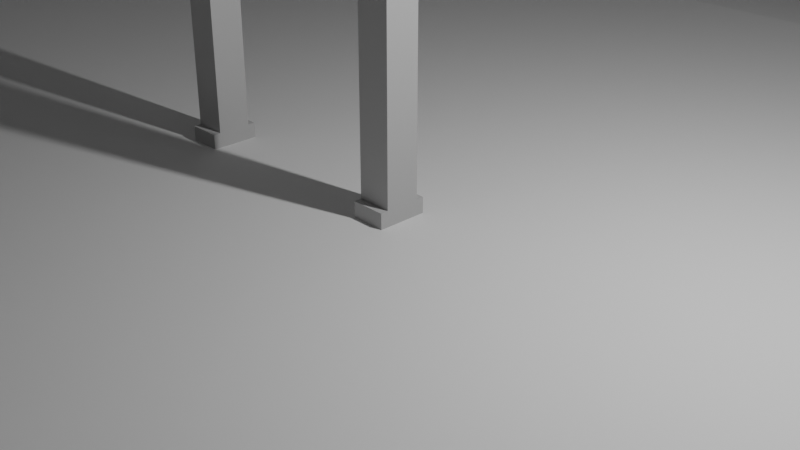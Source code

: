 # Source: testworld.blend  (saved by Blender 3.3.6; exported with 4.5.12 LTS)
import bpy
from mathutils import Matrix  # noqa: F401  (used for matrix-valued properties, if any)

bpy.ops.wm.read_factory_settings(use_empty=True)
scene = bpy.context.scene
scene.name = 'Scene'

# ---- collections
col_collection = bpy.data.collections.new('Collection'); scene.collection.children.link(col_collection)
col_walkmesh = bpy.data.collections.new('Walkmesh'); scene.collection.children.link(col_walkmesh)

# ---- materials (node trees are filled in below, after node groups)
mat_initialshadinggroup_002 = bpy.data.materials.new('initialShadingGroup.002')
mat_initialshadinggroup_002.surface_render_method = 'BLENDED'
mat_initialshadinggroup_002.blend_method = 'BLEND'
mat_initialshadinggroup_002.use_transparent_shadow = False
mat_initialshadinggroup_002.diffuse_color = (0.5, 0.5, 0.5, 1.0)
mat_initialshadinggroup_002.roughness = 1.0

# ---- material node trees
mat_initialshadinggroup_002.use_nodes = True; mat_initialshadinggroup_002.node_tree.nodes.clear()
_N = mat_initialshadinggroup_002.node_tree.nodes; _L = mat_initialshadinggroup_002.node_tree.links
n0 = _N.new('ShaderNodeBsdfPrincipled'); n0.name = 'Principled BSDF'; n0.location = (1200, 0)
n0.distribution = 'GGX'
n0.subsurface_method = 'RANDOM_WALK_SKIN'
n0.inputs[0].default_value = (0.5, 0.5, 0.5, 1.0)
n0.inputs[2].default_value = 1.0
n0.inputs[3].default_value = 1.0
n0.inputs[13].default_value = 0.0
n0.inputs[27].default_value = (0.0, 0.0, 0.0, 1.0)
n0.inputs[28].default_value = 1.0
n1 = _N.new('ShaderNodeOutputMaterial'); n1.name = 'Material Output'; n1.location = (1500, 0)
_L.new(n0.outputs[0], n1.inputs[0])
n1.is_active_output = True

# ---- world
world_world = bpy.data.worlds.new('World'); scene.world = world_world
world_world.use_nodes = True; world_world.node_tree.nodes.clear()
_N = world_world.node_tree.nodes; _L = world_world.node_tree.links
n0 = _N.new('ShaderNodeOutputWorld'); n0.name = 'World Output'; n0.location = (300, 300)
n1 = _N.new('ShaderNodeBackground'); n1.name = 'Background'; n1.location = (10, 300)
n1.inputs[0].default_value = (0.05088, 0.05088, 0.05088, 1.0)
_L.new(n1.outputs[0], n0.inputs[0])
n0.is_active_output = True
world_world.color = (0.05088, 0.05088, 0.05088)
world_world.use_sun_shadow = False
world_world.sun_shadow_jitter_overblur = 0.0

# ---- cameras
cam_camera = bpy.data.cameras.new('Camera')
cam_camera.clip_end = 100.0
cam_camera.ortho_scale = 7.314

# ---- lights
light_light = bpy.data.lights.new('Light', 'POINT')
light_light.transmission_factor = 0.0
light_light.energy = 1000.0
light_light.shadow_soft_size = 0.1
light_light.shadow_maximum_resolution = 0.006
light_light.use_absolute_resolution = True

# ---- meshes
me_legtest = bpy.data.meshes.new('legtest')
me_legtest.from_pydata([(0.0, -0.5, 0.5), (5.0, -0.5, 0.5), (0.0, 0.5, 0.5), (5.0, 0.5, 0.5), (0.0, 0.5, -0.5), (5.0, 0.5, -0.5), (0.0, -0.5, -0.5), (5.0, -0.5, -0.5), (5.0, -0.5, 0.5), (10.0, -0.5, 0.5), (5.0, 0.5, 0.5), (10.0, 0.5, 0.5), (5.0, 0.5, -0.5), (10.0, 0.5, -0.5), (5.0, -0.5, -0.5), (10.0, -0.5, -0.5)], [], [(0, 1, 3, 2), (2, 3, 5, 4), (4, 5, 7, 6), (6, 7, 1, 0), (1, 7, 5, 3), (6, 0, 2, 4), (8, 9, 11, 10), (10, 11, 13, 12), (12, 13, 15, 14), (14, 15, 9, 8), (9, 15, 13, 11), (14, 8, 10, 12)])
_uv = me_legtest.uv_layers.new(name='UVMap')
_uv.uv.foreach_set('vector', [0.375, 0.0, 0.625, 0.0, 0.625, 0.25, 0.375, 0.25, 0.375, 0.25, 0.625, 0.25, 0.625, 0.5, 0.375, 0.5, 0.375, 0.5, 0.625, 0.5, 0.625, 0.75, 0.375, 0.75, 0.375, 0.75, 0.625, 0.75, 0.625, 1.0, 0.375, 1.0, 0.625, 0.0, 0.875, 0.0, 0.875, 0.25, 0.625, 0.25, 0.125, 0.0, 0.375, 0.0, 0.375, 0.25, 0.125, 0.25, 0.375, 0.0, 0.625, 0.0, 0.625, 0.25, 0.375, 0.25, 0.375, 0.25, 0.625, 0.25, 0.625, 0.5, 0.375, 0.5, 0.375, 0.5, 0.625, 0.5, 0.625, 0.75, 0.375, 0.75, 0.375, 0.75, 0.625, 0.75, 0.625, 1.0, 0.375, 1.0, 0.625, 0.0, 0.875, 0.0, 0.875, 0.25, 0.625, 0.25, 0.125, 0.0, 0.375, 0.0, 0.375, 0.25, 0.125, 0.25])
_ca = me_legtest.color_attributes.new('Col', 'BYTE_COLOR', 'CORNER')
_ca.data.foreach_set('color', [0.1779, 0.01764, 0.05127, 1.0, 0.1779, 0.01764, 0.05127, 1.0, 0.1779, 0.01764, 0.05127, 1.0, 0.1779, 0.01764, 0.05127, 1.0, 0.1779, 0.01764, 0.05127, 1.0, 0.1779, 0.01764, 0.05127, 1.0, 0.1779, 0.01764, 0.05127, 1.0, 0.1779, 0.01764, 0.05127, 1.0, 0.1779, 0.01764, 0.05127, 1.0, 0.1779, 0.01764, 0.05127, 1.0, 0.1779, 0.01764, 0.05127, 1.0, 0.1779, 0.01764, 0.05127, 1.0, 0.1779, 0.01764, 0.05127, 1.0, 0.1779, 0.01764, 0.05127, 1.0, 0.1779, 0.01764, 0.05127, 1.0, 0.1779, 0.01764, 0.05127, 1.0, 0.1779, 0.01764, 0.05127, 1.0, 0.1779, 0.01764, 0.05127, 1.0, 0.1779, 0.01764, 0.05127, 1.0, 0.1779, 0.01764, 0.05127, 1.0, 0.1779, 0.01764, 0.05127, 1.0, 0.1779, 0.01764, 0.05127, 1.0, 0.1779, 0.01764, 0.05127, 1.0, 0.1779, 0.01764, 0.05127, 1.0, 0.1779, 0.01764, 0.05127, 1.0, 0.1779, 0.01764, 0.05127, 1.0, 0.1779, 0.01764, 0.05127, 1.0, 0.1779, 0.01764, 0.05127, 1.0, 0.1779, 0.01764, 0.05127, 1.0, 0.1779, 0.01764, 0.05127, 1.0, 0.1779, 0.01764, 0.05127, 1.0, 0.1779, 0.01764, 0.05127, 1.0, 0.1779, 0.01764, 0.05127, 1.0, 0.1779, 0.01764, 0.05127, 1.0, 0.1779, 0.01764, 0.05127, 1.0, 0.1779, 0.01764, 0.05127, 1.0, 0.1779, 0.01764, 0.05127, 1.0, 0.1779, 0.01764, 0.05127, 1.0, 0.1779, 0.01764, 0.05127, 1.0, 0.1779, 0.01764, 0.05127, 1.0, 0.1779, 0.01764, 0.05127, 1.0, 0.1779, 0.01764, 0.05127, 1.0, 0.1779, 0.01764, 0.05127, 1.0, 0.1779, 0.01764, 0.05127, 1.0, 0.1779, 0.01764, 0.05127, 1.0, 0.1779, 0.01764, 0.05127, 1.0, 0.1779, 0.01764, 0.05127, 1.0, 0.1779, 0.01764, 0.05127, 1.0])
me_legtest.materials.append(mat_initialshadinggroup_002)
me_legtest.use_paint_bone_selection = False
me_legtest.use_paint_mask = True
me_legtest.update()
me_legtest.normals_split_custom_set([tuple(v) for v in zip(*[iter([0.0, 0.0, 1.0, 0.0, 0.0, 1.0, 0.0, 0.0, 1.0, 0.0, 0.0, 1.0, 0.0, 1.0, 0.0, 0.0, 1.0, 0.0, 0.0, 1.0, 0.0, 0.0, 1.0, 0.0, 0.0, 0.0, -1.0, 0.0, 0.0, -1.0, 0.0, 0.0, -1.0, 0.0, 0.0, -1.0, 0.0, -1.0, 0.0, 0.0, -1.0, 0.0, 0.0, -1.0, 0.0, 0.0, -1.0, 0.0, 1.0, 0.0, 0.0, 1.0, 0.0, 0.0, 1.0, 0.0, 0.0, 1.0, 0.0, 0.0, -1.0, 0.0, 0.0, -1.0, 0.0, 0.0, -1.0, 0.0, 0.0, -1.0, 0.0, 0.0, 0.0, 0.0, 1.0, 0.0, 0.0, 1.0, 0.0, 0.0, 1.0, 0.0, 0.0, 1.0, 0.0, 1.0, 0.0, 0.0, 1.0, 0.0, 0.0, 1.0, 0.0, 0.0, 1.0, 0.0, 0.0, 0.0, -1.0, 0.0, 0.0, -1.0, 0.0, 0.0, -1.0, 0.0, 0.0, -1.0, 0.0, -1.0, 0.0, 0.0, -1.0, 0.0, 0.0, -1.0, 0.0, 0.0, -1.0, 0.0, 1.0, 0.0, 0.0, 1.0, 0.0, 0.0, 1.0, 0.0, 0.0, 1.0, 0.0, 0.0, -1.0, 0.0, 0.0, -1.0, 0.0, 0.0, -1.0, 0.0, 0.0, -1.0, 0.0, 0.0])] * 3)])
me_legtest_002 = bpy.data.meshes.new('legtest.002')
me_legtest_002.from_pydata([(0.0, -0.5, 0.5), (5.0, -0.5, 0.5), (0.0, 0.5, 0.5), (5.0, 0.5, 0.5), (0.0, 0.5, -0.5), (5.0, 0.5, -0.5), (0.0, -0.5, -0.5), (5.0, -0.5, -0.5), (5.0, -0.5, 0.5), (10.0, -0.5, 0.5), (5.0, 0.5, 0.5), (10.0, 0.5, 0.5), (5.0, 0.5, -0.5), (10.0, 0.5, -0.5), (5.0, -0.5, -0.5), (10.0, -0.5, -0.5)], [], [(0, 1, 3, 2), (2, 3, 5, 4), (4, 5, 7, 6), (6, 7, 1, 0), (1, 7, 5, 3), (6, 0, 2, 4), (8, 9, 11, 10), (10, 11, 13, 12), (12, 13, 15, 14), (14, 15, 9, 8), (9, 15, 13, 11), (14, 8, 10, 12)])
_uv = me_legtest_002.uv_layers.new(name='UVMap')
_uv.uv.foreach_set('vector', [0.375, 0.0, 0.625, 0.0, 0.625, 0.25, 0.375, 0.25, 0.375, 0.25, 0.625, 0.25, 0.625, 0.5, 0.375, 0.5, 0.375, 0.5, 0.625, 0.5, 0.625, 0.75, 0.375, 0.75, 0.375, 0.75, 0.625, 0.75, 0.625, 1.0, 0.375, 1.0, 0.625, 0.0, 0.875, 0.0, 0.875, 0.25, 0.625, 0.25, 0.125, 0.0, 0.375, 0.0, 0.375, 0.25, 0.125, 0.25, 0.375, 0.0, 0.625, 0.0, 0.625, 0.25, 0.375, 0.25, 0.375, 0.25, 0.625, 0.25, 0.625, 0.5, 0.375, 0.5, 0.375, 0.5, 0.625, 0.5, 0.625, 0.75, 0.375, 0.75, 0.375, 0.75, 0.625, 0.75, 0.625, 1.0, 0.375, 1.0, 0.625, 0.0, 0.875, 0.0, 0.875, 0.25, 0.625, 0.25, 0.125, 0.0, 0.375, 0.0, 0.375, 0.25, 0.125, 0.25])
_ca = me_legtest_002.color_attributes.new('Col', 'BYTE_COLOR', 'CORNER')
_ca.data.foreach_set('color', [1.0, 1.0, 1.0, 1.0, 1.0, 1.0, 1.0, 1.0, 1.0, 1.0, 1.0, 1.0, 1.0, 1.0, 1.0, 1.0, 1.0, 1.0, 1.0, 1.0, 1.0, 1.0, 1.0, 1.0, 1.0, 1.0, 1.0, 1.0, 1.0, 1.0, 1.0, 1.0, 1.0, 1.0, 1.0, 1.0, 1.0, 1.0, 1.0, 1.0, 1.0, 1.0, 1.0, 1.0, 1.0, 1.0, 1.0, 1.0, 1.0, 1.0, 1.0, 1.0, 1.0, 1.0, 1.0, 1.0, 1.0, 1.0, 1.0, 1.0, 1.0, 1.0, 1.0, 1.0, 1.0, 1.0, 1.0, 1.0, 1.0, 1.0, 1.0, 1.0, 1.0, 1.0, 1.0, 1.0, 1.0, 1.0, 1.0, 1.0, 1.0, 1.0, 1.0, 1.0, 1.0, 1.0, 1.0, 1.0, 1.0, 1.0, 1.0, 1.0, 1.0, 1.0, 1.0, 1.0, 1.0, 1.0, 1.0, 1.0, 1.0, 1.0, 1.0, 1.0, 1.0, 1.0, 1.0, 1.0, 1.0, 1.0, 1.0, 1.0, 1.0, 1.0, 1.0, 1.0, 1.0, 1.0, 1.0, 1.0, 1.0, 1.0, 1.0, 1.0, 1.0, 1.0, 1.0, 1.0, 1.0, 1.0, 1.0, 1.0, 1.0, 1.0, 1.0, 1.0, 1.0, 1.0, 1.0, 1.0, 1.0, 1.0, 1.0, 1.0, 1.0, 1.0, 1.0, 1.0, 1.0, 1.0, 1.0, 1.0, 1.0, 1.0, 1.0, 1.0, 1.0, 1.0, 1.0, 1.0, 1.0, 1.0, 1.0, 1.0, 1.0, 1.0, 1.0, 1.0, 1.0, 1.0, 1.0, 1.0, 1.0, 1.0, 1.0, 1.0, 1.0, 1.0, 1.0, 1.0, 1.0, 1.0, 1.0, 1.0, 1.0, 1.0, 1.0, 1.0, 1.0, 1.0, 1.0, 1.0])
me_legtest_002.materials.append(mat_initialshadinggroup_002)
me_legtest_002.update()
me_legtest_002.normals_split_custom_set([tuple(v) for v in zip(*[iter([0.0, 0.0, 1.0, 0.0, 0.0, 1.0, 0.0, 0.0, 1.0, 0.0, 0.0, 1.0, 0.0, 1.0, 0.0, 0.0, 1.0, 0.0, 0.0, 1.0, 0.0, 0.0, 1.0, 0.0, 0.0, 0.0, -1.0, 0.0, 0.0, -1.0, 0.0, 0.0, -1.0, 0.0, 0.0, -1.0, 0.0, -1.0, 0.0, 0.0, -1.0, 0.0, 0.0, -1.0, 0.0, 0.0, -1.0, 0.0, 1.0, 0.0, 0.0, 1.0, 0.0, 0.0, 1.0, 0.0, 0.0, 1.0, 0.0, 0.0, -1.0, 0.0, 0.0, -1.0, 0.0, 0.0, -1.0, 0.0, 0.0, -1.0, 0.0, 0.0, 0.0, 0.0, 1.0, 0.0, 0.0, 1.0, 0.0, 0.0, 1.0, 0.0, 0.0, 1.0, 0.0, 1.0, 0.0, 0.0, 1.0, 0.0, 0.0, 1.0, 0.0, 0.0, 1.0, 0.0, 0.0, 0.0, -1.0, 0.0, 0.0, -1.0, 0.0, 0.0, -1.0, 0.0, 0.0, -1.0, 0.0, -1.0, 0.0, 0.0, -1.0, 0.0, 0.0, -1.0, 0.0, 0.0, -1.0, 0.0, 1.0, 0.0, 0.0, 1.0, 0.0, 0.0, 1.0, 0.0, 0.0, 1.0, 0.0, 0.0, -1.0, 0.0, 0.0, -1.0, 0.0, 0.0, -1.0, 0.0, 0.0, -1.0, 0.0, 0.0])] * 3)])
me_cube = bpy.data.meshes.new('Cube')
me_cube.from_pydata([(-1.0, -1.0, -1.0), (-1.0, -1.0, 1.0), (-1.0, 1.0, -1.0), (-1.0, 1.0, 1.0), (1.0, -1.0, -1.0), (1.0, -1.0, 1.0), (1.0, 1.0, -1.0), (1.0, 1.0, 1.0)], [], [(0, 1, 3, 2), (2, 3, 7, 6), (6, 7, 5, 4), (4, 5, 1, 0), (2, 6, 4, 0), (7, 3, 1, 5)])
_uv = me_cube.uv_layers.new(name='UVMap')
_uv.uv.foreach_set('vector', [0.375, 0.0, 0.625, 0.0, 0.625, 0.25, 0.375, 0.25, 0.375, 0.25, 0.625, 0.25, 0.625, 0.5, 0.375, 0.5, 0.375, 0.5, 0.625, 0.5, 0.625, 0.75, 0.375, 0.75, 0.375, 0.75, 0.625, 0.75, 0.625, 1.0, 0.375, 1.0, 0.125, 0.5, 0.375, 0.5, 0.375, 0.75, 0.125, 0.75, 0.625, 0.5, 0.875, 0.5, 0.875, 0.75, 0.625, 0.75])
_ca = me_cube.color_attributes.new('Col', 'BYTE_COLOR', 'CORNER')
_ca.data.foreach_set('color', [1.0, 0.2542, 0.4072, 1.0, 1.0, 0.2542, 0.4072, 1.0, 1.0, 0.2542, 0.4072, 1.0, 1.0, 0.2542, 0.4072, 1.0, 1.0, 0.2542, 0.4072, 1.0, 1.0, 0.2542, 0.4072, 1.0, 1.0, 0.2542, 0.4072, 1.0, 1.0, 0.2542, 0.4072, 1.0, 1.0, 0.2542, 0.4072, 1.0, 1.0, 0.2542, 0.4072, 1.0, 1.0, 0.2542, 0.4072, 1.0, 1.0, 0.2542, 0.4072, 1.0, 1.0, 0.2542, 0.4072, 1.0, 1.0, 0.2542, 0.4072, 1.0, 1.0, 0.2542, 0.4072, 1.0, 1.0, 0.2542, 0.4072, 1.0, 1.0, 0.2542, 0.4072, 1.0, 1.0, 0.2542, 0.4072, 1.0, 1.0, 0.2542, 0.4072, 1.0, 1.0, 0.2542, 0.4072, 1.0, 1.0, 0.2542, 0.4072, 1.0, 1.0, 0.2542, 0.4072, 1.0, 1.0, 0.2542, 0.4072, 1.0, 1.0, 0.2542, 0.4072, 1.0])
me_cube.use_paint_bone_selection = False
me_cube.use_paint_mask = True
me_cube.update()
me_cone = bpy.data.meshes.new('Cone')
me_cone.from_pydata([(0.0, 1.0, -1.0), (0.1951, 0.9808, -1.0), (0.3827, 0.9239, -1.0), (0.5556, 0.8315, -1.0), (0.7071, 0.7071, -1.0), (0.8315, 0.5556, -1.0), (0.9239, 0.3827, -1.0), (0.9808, 0.1951, -1.0), (1.0, 0.0, -1.0), (0.9808, -0.1951, -1.0), (0.9239, -0.3827, -1.0), (0.8315, -0.5556, -1.0), (0.7071, -0.7071, -1.0), (0.5556, -0.8315, -1.0), (0.3827, -0.9239, -1.0), (0.1951, -0.9808, -1.0), (0.0, -1.0, -1.0), (-0.1951, -0.9808, -1.0), (-0.3827, -0.9239, -1.0), (-0.5556, -0.8315, -1.0), (-0.7071, -0.7071, -1.0), (-0.8315, -0.5556, -1.0), (-0.9239, -0.3827, -1.0), (-0.9808, -0.1951, -1.0), (-1.0, 0.0, -1.0), (-0.9808, 0.1951, -1.0), (-0.9239, 0.3827, -1.0), (-0.8315, 0.5556, -1.0), (-0.7071, 0.7071, -1.0), (-0.5556, 0.8315, -1.0), (-0.3827, 0.9239, -1.0), (-0.1951, 0.9808, -1.0), (0.0, 0.0, 1.0)], [], [(0, 32, 1), (1, 32, 2), (2, 32, 3), (3, 32, 4), (4, 32, 5), (5, 32, 6), (6, 32, 7), (7, 32, 8), (8, 32, 9), (9, 32, 10), (10, 32, 11), (11, 32, 12), (12, 32, 13), (13, 32, 14), (14, 32, 15), (15, 32, 16), (16, 32, 17), (17, 32, 18), (18, 32, 19), (19, 32, 20), (20, 32, 21), (21, 32, 22), (22, 32, 23), (23, 32, 24), (24, 32, 25), (25, 32, 26), (26, 32, 27), (27, 32, 28), (28, 32, 29), (29, 32, 30), (0, 1, 2, 3, 4, 5, 6, 7, 8, 9, 10, 11, 12, 13, 14, 15, 16, 17, 18, 19, 20, 21, 22, 23, 24, 25, 26, 27, 28, 29, 30, 31), (30, 32, 31), (31, 32, 0)])
_uv = me_cone.uv_layers.new(name='UVMap')
_uv.uv.foreach_set('vector', [0.25, 0.49, 0.25, 0.25, 0.2968, 0.4854, 0.2968, 0.4854, 0.25, 0.25, 0.3418, 0.4717, 0.3418, 0.4717, 0.25, 0.25, 0.3833, 0.4496, 0.3833, 0.4496, 0.25, 0.25, 0.4197, 0.4197, 0.4197, 0.4197, 0.25, 0.25, 0.4496, 0.3833, 0.4496, 0.3833, 0.25, 0.25, 0.4717, 0.3418, 0.4717, 0.3418, 0.25, 0.25, 0.4854, 0.2968, 0.4854, 0.2968, 0.25, 0.25, 0.49, 0.25, 0.49, 0.25, 0.25, 0.25, 0.4854, 0.2032, 0.4854, 0.2032, 0.25, 0.25, 0.4717, 0.1582, 0.4717, 0.1582, 0.25, 0.25, 0.4496, 0.1167, 0.4496, 0.1167, 0.25, 0.25, 0.4197, 0.08029, 0.4197, 0.08029, 0.25, 0.25, 0.3833, 0.05045, 0.3833, 0.05045, 0.25, 0.25, 0.3418, 0.02827, 0.3418, 0.02827, 0.25, 0.25, 0.2968, 0.01461, 0.2968, 0.01461, 0.25, 0.25, 0.25, 0.01, 0.25, 0.01, 0.25, 0.25, 0.2032, 0.01461, 0.2032, 0.01461, 0.25, 0.25, 0.1582, 0.02827, 0.1582, 0.02827, 0.25, 0.25, 0.1167, 0.05045, 0.1167, 0.05045, 0.25, 0.25, 0.08029, 0.08029, 0.08029, 0.08029, 0.25, 0.25, 0.05045, 0.1167, 0.05045, 0.1167, 0.25, 0.25, 0.02827, 0.1582, 0.02827, 0.1582, 0.25, 0.25, 0.01461, 0.2032, 0.01461, 0.2032, 0.25, 0.25, 0.01, 0.25, 0.01, 0.25, 0.25, 0.25, 0.01461, 0.2968, 0.01461, 0.2968, 0.25, 0.25, 0.02827, 0.3418, 0.02827, 0.3418, 0.25, 0.25, 0.05045, 0.3833, 0.05045, 0.3833, 0.25, 0.25, 0.08029, 0.4197, 0.08029, 0.4197, 0.25, 0.25, 0.1167, 0.4496, 0.1167, 0.4496, 0.25, 0.25, 0.1582, 0.4717, 0.75, 0.49, 0.7968, 0.4854, 0.8418, 0.4717, 0.8833, 0.4496, 0.9197, 0.4197, 0.9496, 0.3833, 0.9717, 0.3418, 0.9854, 0.2968, 0.99, 0.25, 0.9854, 0.2032, 0.9717, 0.1582, 0.9496, 0.1167, 0.9197, 0.08029, 0.8833, 0.05045, 0.8418, 0.02827, 0.7968, 0.01461, 0.75, 0.01, 0.7032, 0.01461, 0.6582, 0.02827, 0.6167, 0.05045, 0.5803, 0.08029, 0.5504, 0.1167, 0.5283, 0.1582, 0.5146, 0.2032, 0.51, 0.25, 0.5146, 0.2968, 0.5283, 0.3418, 0.5504, 0.3833, 0.5803, 0.4197, 0.6167, 0.4496, 0.6582, 0.4717, 0.7032, 0.4854, 0.1582, 0.4717, 0.25, 0.25, 0.2032, 0.4854, 0.2032, 0.4854, 0.25, 0.25, 0.25, 0.49])
_ca = me_cone.color_attributes.new('Col', 'BYTE_COLOR', 'CORNER')
_ca.data.foreach_set('color', [1.0, 0.6514, 0.0, 1.0, 1.0, 0.6514, 0.0, 1.0, 1.0, 0.6514, 0.0, 1.0, 1.0, 0.6514, 0.0, 1.0, 1.0, 0.6514, 0.0, 1.0, 1.0, 0.6514, 0.0, 1.0, 1.0, 0.6514, 0.0, 1.0, 1.0, 0.6514, 0.0, 1.0, 1.0, 0.6514, 0.0, 1.0, 1.0, 0.6514, 0.0, 1.0, 1.0, 0.6514, 0.0, 1.0, 1.0, 0.6514, 0.0, 1.0, 1.0, 0.6514, 0.0, 1.0, 1.0, 0.6514, 0.0, 1.0, 1.0, 0.6514, 0.0, 1.0, 1.0, 0.6514, 0.0, 1.0, 1.0, 0.6514, 0.0, 1.0, 1.0, 0.6514, 0.0, 1.0, 1.0, 0.6514, 0.0, 1.0, 1.0, 0.6514, 0.0, 1.0, 1.0, 0.6514, 0.0, 1.0, 1.0, 0.6514, 0.0, 1.0, 1.0, 0.6514, 0.0, 1.0, 1.0, 0.6514, 0.0, 1.0, 1.0, 0.6514, 0.0, 1.0, 1.0, 0.6514, 0.0, 1.0, 1.0, 0.6514, 0.0, 1.0, 1.0, 0.6514, 0.0, 1.0, 1.0, 0.6514, 0.0, 1.0, 1.0, 0.6514, 0.0, 1.0, 1.0, 0.6514, 0.0, 1.0, 1.0, 0.6514, 0.0, 1.0, 1.0, 0.6514, 0.0, 1.0, 1.0, 0.6514, 0.0, 1.0, 1.0, 0.6514, 0.0, 1.0, 1.0, 0.6514, 0.0, 1.0, 1.0, 0.6514, 0.0, 1.0, 1.0, 0.6514, 0.0, 1.0, 1.0, 0.6514, 0.0, 1.0, 1.0, 0.6514, 0.0, 1.0, 1.0, 0.6514, 0.0, 1.0, 1.0, 0.6514, 0.0, 1.0, 1.0, 0.6514, 0.0, 1.0, 1.0, 0.6514, 0.0, 1.0, 1.0, 0.6514, 0.0, 1.0, 1.0, 0.6514, 0.0, 1.0, 1.0, 0.6514, 0.0, 1.0, 1.0, 0.6514, 0.0, 1.0, 1.0, 0.6514, 0.0, 1.0, 1.0, 0.6514, 0.0, 1.0, 1.0, 0.6514, 0.0, 1.0, 1.0, 0.6514, 0.0, 1.0, 1.0, 0.6514, 0.0, 1.0, 1.0, 0.6514, 0.0, 1.0, 1.0, 0.6514, 0.0, 1.0, 1.0, 0.6514, 0.0, 1.0, 1.0, 0.6514, 0.0, 1.0, 1.0, 0.6514, 0.0, 1.0, 1.0, 0.6514, 0.0, 1.0, 1.0, 0.6514, 0.0, 1.0, 1.0, 0.6514, 0.0, 1.0, 1.0, 0.6514, 0.0, 1.0, 1.0, 0.6514, 0.0, 1.0, 1.0, 0.6514, 0.0, 1.0, 1.0, 0.6514, 0.0, 1.0, 1.0, 0.6514, 0.0, 1.0, 1.0, 0.6514, 0.0, 1.0, 1.0, 0.6514, 0.0, 1.0, 1.0, 0.6514, 0.0, 1.0, 1.0, 0.6514, 0.0, 1.0, 1.0, 0.6514, 0.0, 1.0, 1.0, 0.6514, 0.0, 1.0, 1.0, 0.6514, 0.0, 1.0, 1.0, 0.6514, 0.0, 1.0, 1.0, 0.6514, 0.0, 1.0, 1.0, 0.6514, 0.0, 1.0, 1.0, 0.6514, 0.0, 1.0, 1.0, 0.6514, 0.0, 1.0, 1.0, 0.6514, 0.0, 1.0, 1.0, 0.6514, 0.0, 1.0, 1.0, 0.6514, 0.0, 1.0, 1.0, 0.6514, 0.0, 1.0, 1.0, 0.6514, 0.0, 1.0, 1.0, 0.6514, 0.0, 1.0, 1.0, 0.6514, 0.0, 1.0, 1.0, 0.6514, 0.0, 1.0, 1.0, 0.6514, 0.0, 1.0, 1.0, 0.6514, 0.0, 1.0, 1.0, 0.6514, 0.0, 1.0, 1.0, 0.6514, 0.0, 1.0, 1.0, 0.6514, 0.0, 1.0, 1.0, 0.6514, 0.0, 1.0, 1.0, 0.6514, 0.0, 1.0, 1.0, 0.6514, 0.0, 1.0, 1.0, 0.6514, 0.0, 1.0, 1.0, 0.6514, 0.0, 1.0, 1.0, 0.6514, 0.0, 1.0, 1.0, 0.6514, 0.0, 1.0, 1.0, 0.6514, 0.0, 1.0, 1.0, 0.6514, 0.0, 1.0, 1.0, 0.6514, 0.0, 1.0, 1.0, 0.6514, 0.0, 1.0, 1.0, 0.6514, 0.0, 1.0, 1.0, 0.6514, 0.0, 1.0, 1.0, 0.6514, 0.0, 1.0, 1.0, 0.6514, 0.0, 1.0, 1.0, 0.6514, 0.0, 1.0, 1.0, 0.6514, 0.0, 1.0, 1.0, 0.6514, 0.0, 1.0, 1.0, 0.6514, 0.0, 1.0, 1.0, 0.6514, 0.0, 1.0, 1.0, 0.6514, 0.0, 1.0, 1.0, 0.6514, 0.0, 1.0, 1.0, 0.6514, 0.0, 1.0, 1.0, 0.6514, 0.0, 1.0, 1.0, 0.6514, 0.0, 1.0, 1.0, 0.6514, 0.0, 1.0, 1.0, 0.6514, 0.0, 1.0, 1.0, 0.6514, 0.0, 1.0, 1.0, 0.6514, 0.0, 1.0, 1.0, 0.6514, 0.0, 1.0, 1.0, 0.6514, 0.0, 1.0, 1.0, 0.6514, 0.0, 1.0, 1.0, 0.6514, 0.0, 1.0, 1.0, 0.6514, 0.0, 1.0, 1.0, 0.6514, 0.0, 1.0, 1.0, 0.6514, 0.0, 1.0, 1.0, 0.6514, 0.0, 1.0])
me_cone.use_paint_bone_selection = False
me_cone.use_paint_mask = True
me_cone.update()
me_plane = bpy.data.meshes.new('Plane')
me_plane.from_pydata([(-37.43, -37.43, 0.0), (37.43, -37.43, 0.0), (-37.43, 37.43, 0.0), (37.43, 37.43, 0.0), (-37.43, 0.0, 0.0), (37.43, 0.0, 0.0), (37.43, 18.71, 0.0), (-37.43, 18.71, 0.0), (0.0, -37.43, 0.0), (0.0, 37.43, 0.0), (0.0, 0.0, 0.0), (0.0, 18.71, -0.7393), (-37.43, 9.357, 0.0), (37.43, 9.357, 0.0), (0.0, 9.357, 0.0), (-37.43, -18.71, 0.0), (37.43, -18.71, 0.0), (0.0, -18.71, 0.0), (37.43, -9.357, 0.0), (0.0, -9.357, 0.0), (-37.43, -9.357, 0.0), (-37.43, -28.07, 0.0), (37.43, -28.07, 0.0), (0.0, -28.07, 0.0), (-18.71, 37.43, 0.0), (-18.71, 0.0, 0.0), (-18.71, 18.71, 4.324), (-18.71, -37.43, 0.0), (-18.71, 9.357, 0.0), (-18.71, -18.71, 0.0), (-18.71, -9.357, 0.0), (-18.71, -28.07, 0.0), (18.71, -37.43, 0.0), (18.71, 37.43, 0.0), (18.71, 0.0, 0.0), (18.71, 18.71, -3.737), (18.71, 9.357, 0.0), (18.71, -18.71, 0.0), (18.71, -9.357, 0.0), (18.71, -28.07, 0.0), (-28.07, 37.43, 0.0), (-28.07, 0.0, 0.0), (-28.07, 18.71, 4.135), (-28.07, 9.357, 0.0), (-28.07, -18.71, 0.0), (-28.07, -9.357, 0.0), (-28.07, -28.07, 0.0), (-28.07, -37.43, 0.0), (-9.357, -37.43, 0.0), (-9.357, 37.43, 0.0), (-9.357, 0.0, 0.0), (-9.357, 18.71, 1.329), (-9.357, 9.357, 0.0), (-9.357, -18.71, 0.0), (-9.357, -9.357, 0.0), (-9.357, -28.07, 0.0), (9.357, 37.43, 0.0), (9.357, 0.0, 0.0), (9.357, 18.71, -3.05), (9.357, 9.357, 0.0), (9.357, -18.71, 0.0), (9.357, -9.357, 0.0), (9.357, -28.07, 0.0), (9.357, -37.43, 0.0), (28.07, -37.43, 0.0), (28.07, 37.43, 0.0), (28.07, 0.0, 0.0), (28.07, 18.71, -1.336), (28.07, 9.357, 0.0), (28.07, -18.71, 0.0), (28.07, -9.357, 0.0), (28.07, -28.07, 0.0), (37.43, 28.07, 0.0), (-37.43, 28.07, 0.0), (0.0, 28.07, -0.7393), (-18.71, 28.07, 4.324), (18.71, 28.07, -3.737), (-28.07, 28.07, 4.135), (-9.357, 28.07, 1.329), (9.357, 28.07, -3.05), (28.07, 28.07, -1.336), (-28.07, -37.43, 2.312), (-18.71, -37.43, 2.312), (-18.71, -28.07, 2.312), (-18.71, -18.71, 2.312), (-18.71, -9.357, 2.312), (-18.71, 0.0, 2.312), (-28.07, 0.0, 2.312), (-28.07, -18.71, 2.312), (-28.07, -9.357, 2.312), (-28.07, -28.07, 2.312), (-28.07, -37.43, 4.791), (-18.71, -37.43, 4.791), (-18.71, -28.07, 4.791), (-18.71, -18.71, 4.791), (-28.07, -18.71, 4.791), (-28.07, -28.07, 4.791)], [], [(80, 72, 3, 65), (70, 18, 5, 66), (68, 13, 6, 67), (52, 14, 11, 51), (54, 19, 10, 50), (78, 74, 9, 49), (50, 10, 14, 52), (66, 5, 13, 68), (55, 23, 17, 53), (71, 22, 16, 69), (53, 17, 19, 54), (69, 16, 18, 70), (64, 1, 22, 71), (48, 8, 23, 55), (47, 27, 82, 81), (30, 25, 86, 85), (29, 30, 85, 84), (41, 25, 28, 43), (77, 75, 24, 40), (45, 44, 88, 89), (43, 28, 26, 42), (63, 32, 39, 62), (60, 37, 38, 61), (62, 39, 37, 60), (57, 34, 36, 59), (59, 36, 35, 58), (61, 38, 34, 57), (79, 76, 33, 56), (12, 43, 42, 7), (20, 45, 41, 4), (73, 77, 40, 2), (4, 41, 43, 12), (21, 46, 44, 15), (15, 44, 45, 20), (0, 47, 46, 21), (27, 48, 55, 31), (29, 53, 54, 30), (31, 55, 53, 29), (25, 50, 52, 28), (75, 78, 49, 24), (30, 54, 50, 25), (28, 52, 51, 26), (74, 79, 56, 9), (19, 61, 57, 10), (14, 59, 58, 11), (10, 57, 59, 14), (23, 62, 60, 17), (17, 60, 61, 19), (8, 63, 62, 23), (32, 64, 71, 39), (37, 69, 70, 38), (39, 71, 69, 37), (34, 66, 68, 36), (36, 68, 67, 35), (38, 70, 66, 34), (76, 80, 65, 33), (35, 67, 80, 76), (11, 58, 79, 74), (26, 51, 78, 75), (7, 42, 77, 73), (58, 35, 76, 79), (42, 26, 75, 77), (51, 11, 74, 78), (67, 6, 72, 80), (83, 84, 94, 93), (88, 84, 85, 89), (81, 82, 92, 91), (89, 85, 86, 87), (46, 47, 81, 90), (31, 29, 84, 83), (25, 41, 87, 86), (44, 46, 90, 88), (27, 31, 83, 82), (41, 45, 89, 87), (91, 92, 93, 96), (96, 93, 94, 95), (90, 81, 91, 96), (82, 83, 93, 92), (88, 90, 96, 95), (84, 88, 95, 94)])
_uv = me_plane.uv_layers.new(name='UVMap')
_uv.uv.foreach_set('vector', [0.875, 0.875, 1.0, 0.875, 1.0, 1.0, 0.875, 1.0, 0.875, 0.375, 1.0, 0.375, 1.0, 0.5, 0.875, 0.5, 0.875, 0.625, 1.0, 0.625, 1.0, 0.75, 0.875, 0.75, 0.375, 0.625, 0.5, 0.625, 0.5, 0.75, 0.375, 0.75, 0.375, 0.375, 0.5, 0.375, 0.5, 0.5, 0.375, 0.5, 0.375, 0.875, 0.5, 0.875, 0.5, 1.0, 0.375, 1.0, 0.375, 0.5, 0.5, 0.5, 0.5, 0.625, 0.375, 0.625, 0.875, 0.5, 1.0, 0.5, 1.0, 0.625, 0.875, 0.625, 0.375, 0.125, 0.5, 0.125, 0.5, 0.25, 0.375, 0.25, 0.875, 0.125, 1.0, 0.125, 1.0, 0.25, 0.875, 0.25, 0.375, 0.25, 0.5, 0.25, 0.5, 0.375, 0.375, 0.375, 0.875, 0.25, 1.0, 0.25, 1.0, 0.375, 0.875, 0.375, 0.875, 0.0, 1.0, 0.0, 1.0, 0.125, 0.875, 0.125, 0.375, 0.0, 0.5, 0.0, 0.5, 0.125, 0.375, 0.125, 0.0, 0.0, 0.0, 0.0, 0.0, 0.0, 0.0, 0.0, 0.25, 0.375, 0.25, 0.5, 0.25, 0.5, 0.25, 0.375, 0.25, 0.25, 0.25, 0.375, 0.25, 0.375, 0.25, 0.25, 0.125, 0.5, 0.25, 0.5, 0.25, 0.625, 0.125, 0.625, 0.125, 0.875, 0.25, 0.875, 0.25, 1.0, 0.125, 1.0, 0.125, 0.375, 0.125, 0.25, 0.125, 0.25, 0.125, 0.375, 0.125, 0.625, 0.25, 0.625, 0.25, 0.75, 0.125, 0.75, 0.625, 0.0, 0.75, 0.0, 0.75, 0.125, 0.625, 0.125, 0.625, 0.25, 0.75, 0.25, 0.75, 0.375, 0.625, 0.375, 0.625, 0.125, 0.75, 0.125, 0.75, 0.25, 0.625, 0.25, 0.625, 0.5, 0.75, 0.5, 0.75, 0.625, 0.625, 0.625, 0.625, 0.625, 0.75, 0.625, 0.75, 0.75, 0.625, 0.75, 0.625, 0.375, 0.75, 0.375, 0.75, 0.5, 0.625, 0.5, 0.625, 0.875, 0.75, 0.875, 0.75, 1.0, 0.625, 1.0, 0.0, 0.625, 0.125, 0.625, 0.125, 0.75, 0.0, 0.75, 0.0, 0.375, 0.125, 0.375, 0.125, 0.5, 0.0, 0.5, 0.0, 0.875, 0.125, 0.875, 0.125, 1.0, 0.0, 1.0, 0.0, 0.5, 0.125, 0.5, 0.125, 0.625, 0.0, 0.625, 0.0, 0.125, 0.125, 0.125, 0.125, 0.25, 0.0, 0.25, 0.0, 0.25, 0.125, 0.25, 0.125, 0.375, 0.0, 0.375, 0.0, 0.0, 0.125, 0.0, 0.125, 0.125, 0.0, 0.125, 0.25, 0.0, 0.375, 0.0, 0.375, 0.125, 0.25, 0.125, 0.25, 0.25, 0.375, 0.25, 0.375, 0.375, 0.25, 0.375, 0.25, 0.125, 0.375, 0.125, 0.375, 0.25, 0.25, 0.25, 0.25, 0.5, 0.375, 0.5, 0.375, 0.625, 0.25, 0.625, 0.25, 0.875, 0.375, 0.875, 0.375, 1.0, 0.25, 1.0, 0.25, 0.375, 0.375, 0.375, 0.375, 0.5, 0.25, 0.5, 0.25, 0.625, 0.375, 0.625, 0.375, 0.75, 0.25, 0.75, 0.5, 0.875, 0.625, 0.875, 0.625, 1.0, 0.5, 1.0, 0.5, 0.375, 0.625, 0.375, 0.625, 0.5, 0.5, 0.5, 0.5, 0.625, 0.625, 0.625, 0.625, 0.75, 0.5, 0.75, 0.5, 0.5, 0.625, 0.5, 0.625, 0.625, 0.5, 0.625, 0.5, 0.125, 0.625, 0.125, 0.625, 0.25, 0.5, 0.25, 0.5, 0.25, 0.625, 0.25, 0.625, 0.375, 0.5, 0.375, 0.5, 0.0, 0.625, 0.0, 0.625, 0.125, 0.5, 0.125, 0.75, 0.0, 0.875, 0.0, 0.875, 0.125, 0.75, 0.125, 0.75, 0.25, 0.875, 0.25, 0.875, 0.375, 0.75, 0.375, 0.75, 0.125, 0.875, 0.125, 0.875, 0.25, 0.75, 0.25, 0.75, 0.5, 0.875, 0.5, 0.875, 0.625, 0.75, 0.625, 0.75, 0.625, 0.875, 0.625, 0.875, 0.75, 0.75, 0.75, 0.75, 0.375, 0.875, 0.375, 0.875, 0.5, 0.75, 0.5, 0.75, 0.875, 0.875, 0.875, 0.875, 1.0, 0.75, 1.0, 0.75, 0.75, 0.875, 0.75, 0.875, 0.875, 0.75, 0.875, 0.5, 0.75, 0.625, 0.75, 0.625, 0.875, 0.5, 0.875, 0.25, 0.75, 0.375, 0.75, 0.375, 0.875, 0.25, 0.875, 0.0, 0.75, 0.125, 0.75, 0.125, 0.875, 0.0, 0.875, 0.625, 0.75, 0.75, 0.75, 0.75, 0.875, 0.625, 0.875, 0.125, 0.75, 0.25, 0.75, 0.25, 0.875, 0.125, 0.875, 0.375, 0.75, 0.5, 0.75, 0.5, 0.875, 0.375, 0.875, 0.875, 0.75, 1.0, 0.75, 1.0, 0.875, 0.875, 0.875, 0.25, 0.125, 0.25, 0.25, 0.25, 0.25, 0.25, 0.125, 0.125, 0.25, 0.25, 0.25, 0.25, 0.375, 0.125, 0.375, 0.0, 0.0, 0.0, 0.0, 0.0, 0.0, 0.0, 0.0, 0.125, 0.375, 0.25, 0.375, 0.25, 0.5, 0.125, 0.5, 0.125, 0.125, 0.125, 0.0, 0.125, 0.0, 0.125, 0.125, 0.25, 0.125, 0.25, 0.25, 0.25, 0.25, 0.25, 0.125, 0.25, 0.5, 0.125, 0.5, 0.125, 0.5, 0.25, 0.5, 0.125, 0.25, 0.125, 0.125, 0.125, 0.125, 0.125, 0.25, 0.25, 0.0, 0.25, 0.125, 0.25, 0.125, 0.25, 0.0, 0.125, 0.5, 0.125, 0.375, 0.125, 0.375, 0.125, 0.5, 0.125, 0.0, 0.25, 0.0, 0.25, 0.125, 0.125, 0.125, 0.125, 0.125, 0.25, 0.125, 0.25, 0.25, 0.125, 0.25, 0.125, 0.125, 0.125, 0.0, 0.125, 0.0, 0.125, 0.125, 0.25, 0.0, 0.25, 0.125, 0.25, 0.125, 0.25, 0.0, 0.125, 0.25, 0.125, 0.125, 0.125, 0.125, 0.125, 0.25, 0.25, 0.25, 0.125, 0.25, 0.125, 0.25, 0.25, 0.25])
me_plane.update()

# ---- objects
ob_light = bpy.data.objects.new('Light', light_light)
ob_camera = bpy.data.objects.new('Camera', cam_camera)
ob_leg_l_hip = bpy.data.objects.new('leg_l_hip', me_legtest)
ob_leg_l_knee = bpy.data.objects.new('leg_l_knee', me_legtest)
ob_leg_l_ankle = bpy.data.objects.new('leg_l_ankle', me_legtest_002)
ob_leg_r_hip = bpy.data.objects.new('leg_r_hip', me_legtest)
ob_leg_r_knee = bpy.data.objects.new('leg_r_knee', me_legtest)
ob_leg_r_ankle = bpy.data.objects.new('leg_r_ankle', me_legtest)
ob_body = bpy.data.objects.new('body', me_cube)
ob_cone = bpy.data.objects.new('Cone', me_cone)
ob_floor = bpy.data.objects.new('floor', me_plane)

# ---- transforms, parenting, visibility, modifiers, constraints
ob_light.location = (4.076, 1.005, 5.904)
ob_light.rotation_euler = (0.6503, 0.05522, 1.866)
ob_light.lock_rotations_4d = False
ob_light.empty_display_type = 'ARROWS'
ob_light.color = (0.0, 0.0, 0.0, 0.0)
ob_light.lineart.crease_threshold = 0.0
ob_camera.location = (7.359, -6.926, 4.958)
ob_camera.rotation_euler = (1.109, 0.0, 0.8149)
ob_camera.lock_rotations_4d = False
ob_camera.empty_display_type = 'ARROWS'
ob_camera.color = (0.0, 0.0, 0.0, 0.0)
ob_camera.display_type = 'WIRE'
ob_camera.lineart.crease_threshold = 0.0
ob_leg_l_hip.location = (-2.986, -0.01792, 9.537)
ob_leg_l_hip.rotation_euler = (0.0, 1.571, 0.0)
ob_leg_l_hip.scale = (0.4, 0.4, 0.4)
ob_leg_l_knee.parent = ob_leg_l_hip
ob_leg_l_knee.matrix_parent_inverse = Matrix(((1.798, 0.0, -0.0, 5.26), (0.0, -2.929e-07, 1.798, -0.0), (0.0, -1.798, -2.929e-07, 0.0), (-0.0, 0.0, -0.0, 1.0)))
ob_leg_l_knee.location = (2.609, 0.0, 0.0)
ob_leg_l_knee.scale = (0.75, 0.5549, 0.5563)
ob_leg_l_ankle.parent = ob_leg_l_knee
ob_leg_l_ankle.matrix_parent_inverse = Matrix(((2.479, 8.685e-15, 0.0, -6.466), (1.029e-21, -2.936e-07, 1.802, -2.684e-21), (6.299e-15, -1.798, -2.929e-07, -1.643e-14), (-0.0, 0.0, -0.0, 1.0)))
ob_leg_l_ankle.location = (6.629, 0.0, 0.0)
ob_leg_l_ankle.scale = (0.07231, 0.8, 0.5563)
ob_leg_r_hip.location = (-0.1314, -0.01792, 9.537)
ob_leg_r_hip.rotation_euler = (0.0, 1.571, 0.0)
ob_leg_r_hip.scale = (0.4, 0.4, 0.4)
ob_leg_r_knee.parent = ob_leg_r_hip
ob_leg_r_knee.matrix_parent_inverse = Matrix(((1.798, 0.0, -0.0, 5.26), (0.0, -2.929e-07, 1.798, -0.0), (0.0, -1.798, -2.929e-07, 0.0), (-0.0, 0.0, -0.0, 1.0)))
ob_leg_r_knee.location = (2.609, 0.0, 0.0)
ob_leg_r_knee.scale = (0.75, 0.5549, 0.5563)
ob_leg_r_ankle.parent = ob_leg_r_knee
ob_leg_r_ankle.matrix_parent_inverse = Matrix(((2.479, 8.685e-15, 0.0, -6.466), (1.029e-21, -2.936e-07, 1.802, -2.684e-21), (6.299e-15, -1.798, -2.929e-07, -1.643e-14), (-0.0, 0.0, -0.0, 1.0)))
ob_leg_r_ankle.location = (6.629, 0.0, 0.0)
ob_leg_r_ankle.scale = (0.07231, 0.8, 0.5563)
ob_body.location = (-1.532, 0.0, 10.67)
ob_body.scale = (2.334, 1.905, 1.884)
ob_cone.parent = ob_body
ob_cone.matrix_parent_inverse = Matrix(((0.4285, -0.0, 0.0, 0.6566), (-0.0, 0.525, -0.0, 0.0), (0.0, 0.0, 0.5308, -5.665), (-0.0, 0.0, -0.0, 1.0)))
ob_cone.location = (-1.426, 2.294, 10.16)
ob_cone.rotation_euler = (-1.648, -0.0, 0.0)
ob_floor.location = (0.0, 0.0, 0.0)

# ---- collection membership
col_collection.objects.link(ob_light)
col_collection.objects.link(ob_camera)
col_collection.objects.link(ob_leg_l_hip)
col_collection.objects.link(ob_leg_l_knee)
col_collection.objects.link(ob_leg_l_ankle)
col_collection.objects.link(ob_leg_r_hip)
col_collection.objects.link(ob_leg_r_knee)
col_collection.objects.link(ob_leg_r_ankle)
col_collection.objects.link(ob_body)
col_collection.objects.link(ob_cone)
col_walkmesh.objects.link(ob_floor)

# ---- scene / render settings (as saved in the file)
scene.camera = ob_camera
scene.frame_start = 1; scene.frame_end = 250; scene.frame_set(2)
scene.render.engine = 'BLENDER_EEVEE_NEXT'
scene.cycles.sampling_pattern = 'TABULATED_SOBOL'
scene.cycles.use_light_tree = False
scene.view_settings.view_transform = 'Filmic'
bpy.context.view_layer.update()
